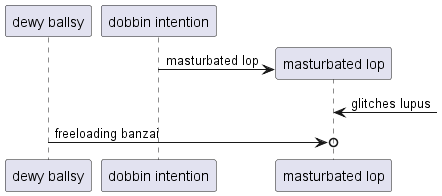

The diagram above was rendered by PlantUML. Its source (embedded in the PNG):
@startuml
participant "dewy ballsy" as 0
participant "dobbin intention" as 1
create participant "masturbated lop" as 2
1 -> 2 : masturbated lop
2 <-] : glitches lupus
0 ->o 2: freeloading banzai
@enduml